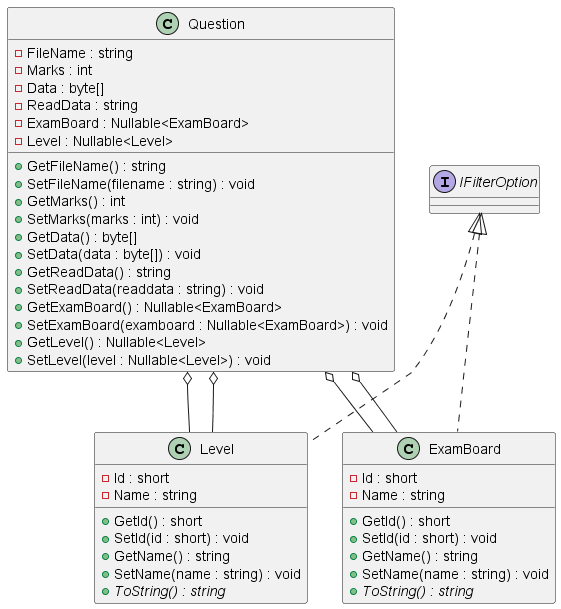

The diagram above was rendered by PlantUML. Its source (embedded in the PNG):
@startuml

class Question {
    - FileName : string
+ GetFileName() : string
+ SetFileName(filename : string) : void
- Marks : int
+ GetMarks() : int
+ SetMarks(marks : int) : void
- Data : byte[]
+ GetData() : byte[]
+ SetData(data : byte[]) : void
- ReadData : string
+ GetReadData() : string
+ SetReadData(readdata : string) : void
- ExamBoard : Nullable<ExamBoard>
+ GetExamBoard() : Nullable<ExamBoard>
+ SetExamBoard(examboard : Nullable<ExamBoard>) : void
- Level : Nullable<Level>
+ GetLevel() : Nullable<Level>
+ SetLevel(level : Nullable<Level>) : void
}
Question o-- Level
Question o-- ExamBoard

class Level implements IFilterOption {
    - Id : short
+ GetId() : short
+ SetId(id : short) : void
- Name : string
+ GetName() : string
+ SetName(name : string) : void
    + {abstract} ToString() : string
}

class ExamBoard implements IFilterOption
{
    - Id : short
+ GetId() : short
+ SetId(id : short) : void
- Name : string
+ GetName() : string
+ SetName(name : string) : void
    + {abstract} ToString() : string
}

Question o-- Level
Question o-- ExamBoard

@enduml